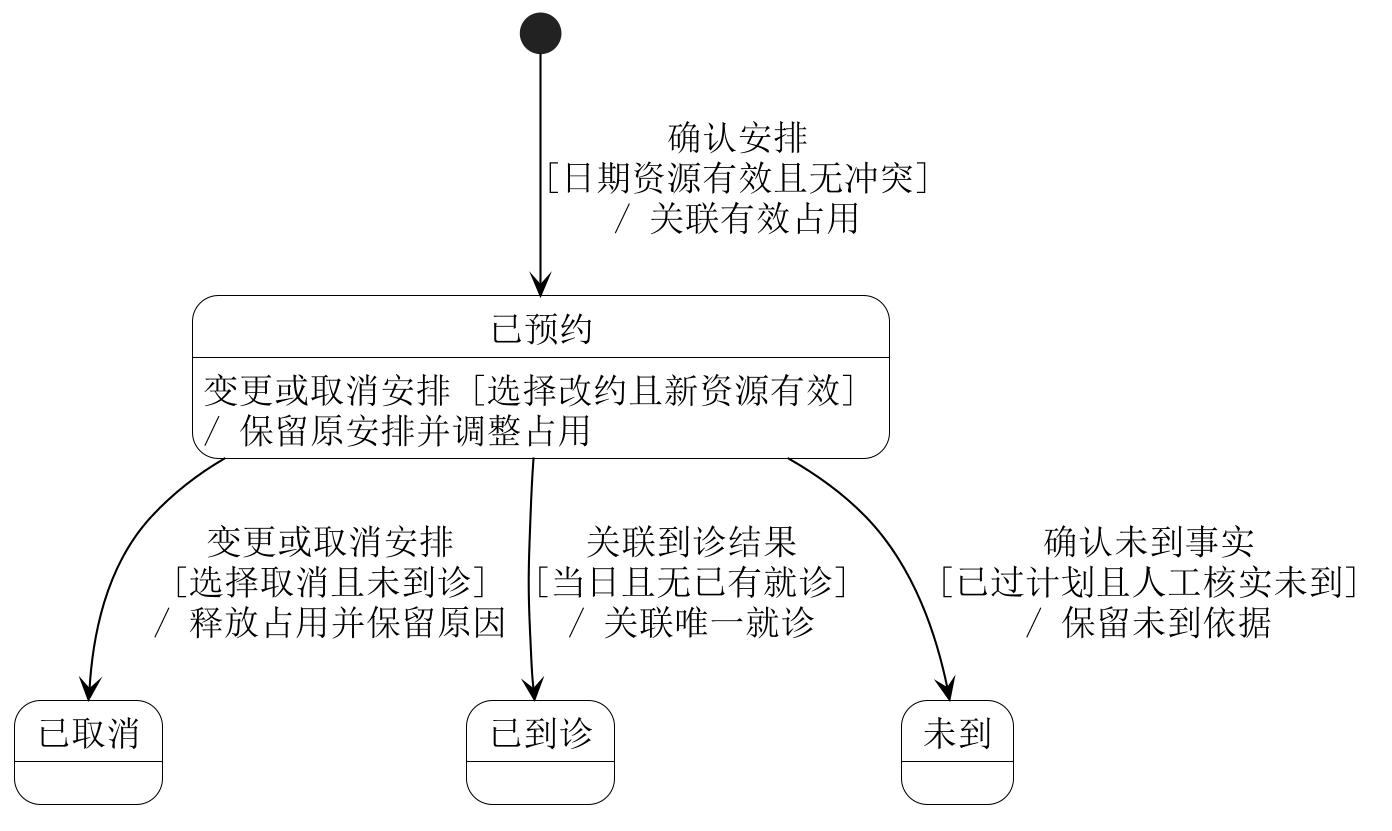

The diagram above was rendered by PlantUML. Its source (embedded in the PNG):
@startuml
skinparam backgroundColor white
skinparam shadowing false
skinparam defaultFontName SimSun
skinparam defaultFontSize 17
skinparam dpi 200
skinparam ArrowColor black
skinparam NoteBackgroundColor white
skinparam NoteBorderColor black
skinparam ActorBackgroundColor white
skinparam BoundaryBackgroundColor white
skinparam ControlBackgroundColor white
top to bottom direction
skinparam nodesep 40
skinparam ranksep 55
skinparam state {
 BackgroundColor white
 BorderColor black
 StartColor black
 EndColor black
}
state "已预约" as Booked
state "已取消" as Cancelled
state "已到诊" as Arrived
state "未到" as Missed
[*] --> Booked : 确认安排\n[日期资源有效且无冲突]\n/ 关联有效占用
Booked : 变更或取消安排 [选择改约且新资源有效]\n/ 保留原安排并调整占用
Booked --> Cancelled : 变更或取消安排\n[选择取消且未到诊]\n/ 释放占用并保留原因
Booked --> Arrived : 关联到诊结果\n[当日且无已有就诊]\n/ 关联唯一就诊
Booked --> Missed : 确认未到事实\n[已过计划且人工核实未到]\n/ 保留未到依据

@enduml